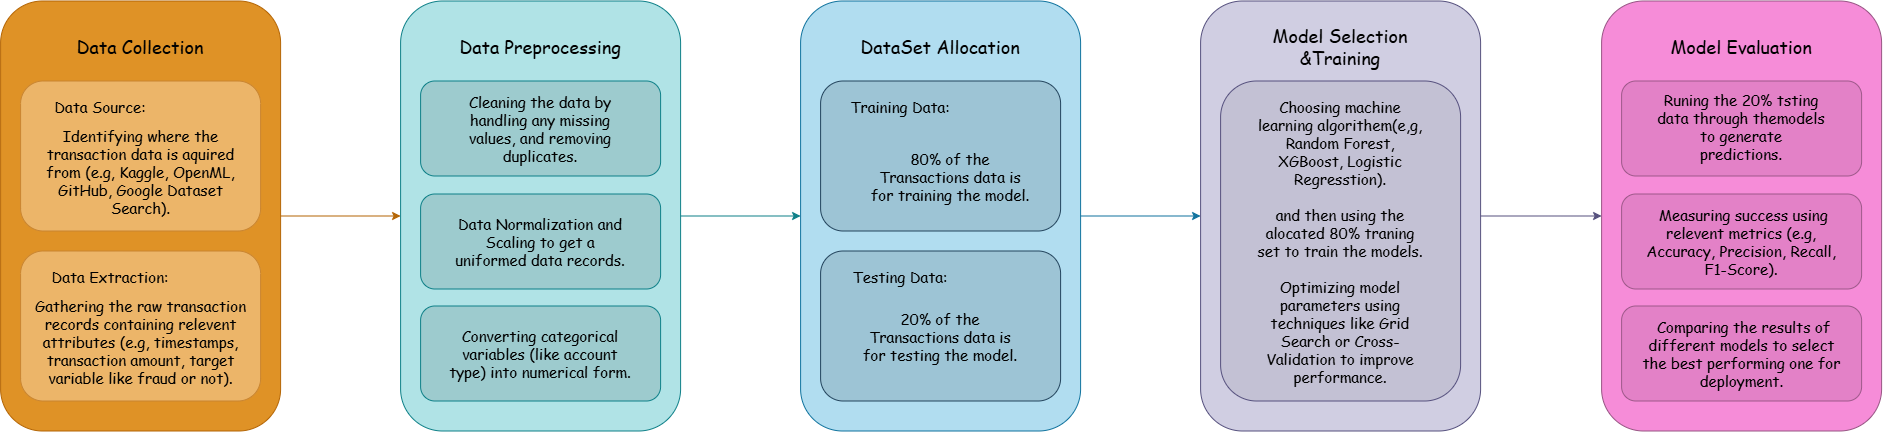

The diagram above was exported from draw.io. Its source (the exported page's mxGraphModel, read from the mxfile embedded in the PNG):
<mxGraphModel dx="2885" dy="386" grid="1" gridSize="10" guides="1" tooltips="1" connect="1" arrows="1" fold="1" page="1" pageScale="1" pageWidth="2336" pageHeight="866.6" math="0" shadow="0">
  <root>
    <mxCell id="0" />
    <mxCell id="1" parent="0" />
    <mxCell id="XZpMB2gZGcIJJcyJmzBO-46" edge="1" parent="1" source="XZpMB2gZGcIJJcyJmzBO-1" style="edgeStyle=orthogonalEdgeStyle;rounded=0;orthogonalLoop=1;jettySize=auto;html=1;exitX=1;exitY=0.5;exitDx=0;exitDy=0;entryX=0;entryY=0.5;entryDx=0;entryDy=0;fillColor=#b1ddf0;strokeColor=#10739e;" target="XZpMB2gZGcIJJcyJmzBO-3">
      <mxGeometry relative="1" as="geometry" />
    </mxCell>
    <mxCell id="XZpMB2gZGcIJJcyJmzBO-1" parent="1" style="rounded=1;whiteSpace=wrap;html=1;fillColor=#B1DDF0;strokeColor=#10739e;" value="" vertex="1">
      <mxGeometry height="430" width="280" x="-1308" y="218" as="geometry" />
    </mxCell>
    <mxCell id="XZpMB2gZGcIJJcyJmzBO-45" edge="1" parent="1" source="XZpMB2gZGcIJJcyJmzBO-2" style="edgeStyle=orthogonalEdgeStyle;rounded=0;orthogonalLoop=1;jettySize=auto;html=1;entryX=0;entryY=0.5;entryDx=0;entryDy=0;fillColor=#b0e3e6;strokeColor=#0e8088;" target="XZpMB2gZGcIJJcyJmzBO-1">
      <mxGeometry relative="1" as="geometry" />
    </mxCell>
    <mxCell id="XZpMB2gZGcIJJcyJmzBO-2" parent="1" style="rounded=1;whiteSpace=wrap;html=1;fillColor=#b0e3e6;strokeColor=#0e8088;" value="" vertex="1">
      <mxGeometry height="430" width="280" x="-1708" y="218" as="geometry" />
    </mxCell>
    <mxCell id="XZpMB2gZGcIJJcyJmzBO-47" edge="1" parent="1" source="XZpMB2gZGcIJJcyJmzBO-3" style="edgeStyle=orthogonalEdgeStyle;rounded=0;orthogonalLoop=1;jettySize=auto;html=1;exitX=1;exitY=0.5;exitDx=0;exitDy=0;entryX=0;entryY=0.5;entryDx=0;entryDy=0;fillColor=#d0cee2;strokeColor=#56517e;" target="XZpMB2gZGcIJJcyJmzBO-14">
      <mxGeometry relative="1" as="geometry" />
    </mxCell>
    <mxCell id="XZpMB2gZGcIJJcyJmzBO-3" parent="1" style="rounded=1;whiteSpace=wrap;html=1;fillColor=#d0cee2;strokeColor=#56517e;" value="" vertex="1">
      <mxGeometry height="430" width="280" x="-908" y="218" as="geometry" />
    </mxCell>
    <mxCell id="XZpMB2gZGcIJJcyJmzBO-4" parent="1" style="rounded=1;whiteSpace=wrap;html=1;fillColor=light-dark(#89ACBA,#85A4BE);strokeColor=#23445d;gradientColor=none;fillStyle=solid;fillOpacity=50;" value="" vertex="1">
      <mxGeometry height="150" width="240" x="-1288" y="298" as="geometry" />
    </mxCell>
    <mxCell id="XZpMB2gZGcIJJcyJmzBO-5" parent="1" style="rounded=1;whiteSpace=wrap;html=1;fillColor=light-dark(#89ACBA,#85A4BE);strokeColor=#23445d;gradientColor=none;fillStyle=solid;fillOpacity=50;" value="" vertex="1">
      <mxGeometry height="150" width="240" x="-1288" y="468" as="geometry" />
    </mxCell>
    <mxCell id="XZpMB2gZGcIJJcyJmzBO-6" parent="1" style="text;html=1;whiteSpace=wrap;strokeColor=none;fillColor=none;align=center;verticalAlign=middle;rounded=0;fontSize=18;fontFamily=Comic Sans MS;" value="DataSet Allocation" vertex="1">
      <mxGeometry height="30" width="180" x="-1258" y="248" as="geometry" />
    </mxCell>
    <mxCell id="XZpMB2gZGcIJJcyJmzBO-7" parent="1" style="text;html=1;whiteSpace=wrap;strokeColor=none;fillColor=none;align=center;verticalAlign=middle;rounded=0;fontSize=15;fontFamily=Comic Sans MS;" value="Training Data:" vertex="1">
      <mxGeometry height="30" width="120" x="-1268" y="308" as="geometry" />
    </mxCell>
    <mxCell id="XZpMB2gZGcIJJcyJmzBO-8" parent="1" style="text;html=1;whiteSpace=wrap;strokeColor=none;fillColor=none;align=center;verticalAlign=middle;rounded=0;fontSize=15;fontFamily=Comic Sans MS;" value="Testing Data:" vertex="1">
      <mxGeometry height="30" width="100" x="-1258" y="478" as="geometry" />
    </mxCell>
    <mxCell id="XZpMB2gZGcIJJcyJmzBO-9" parent="1" style="text;html=1;whiteSpace=wrap;strokeColor=none;fillColor=none;align=center;verticalAlign=middle;rounded=0;fontSize=15;fontFamily=Comic Sans MS;" value="20% of the Transactions data is for testing the model." vertex="1">
      <mxGeometry height="30" width="170" x="-1253" y="538" as="geometry" />
    </mxCell>
    <mxCell id="XZpMB2gZGcIJJcyJmzBO-10" parent="1" style="text;html=1;whiteSpace=wrap;strokeColor=none;fillColor=none;align=center;verticalAlign=middle;rounded=0;fontSize=15;fontFamily=Comic Sans MS;" value="80% of the Transactions data is for training the model." vertex="1">
      <mxGeometry height="30" width="170" x="-1243" y="378" as="geometry" />
    </mxCell>
    <mxCell id="XZpMB2gZGcIJJcyJmzBO-11" parent="1" style="text;html=1;whiteSpace=wrap;strokeColor=none;fillColor=none;align=center;verticalAlign=middle;rounded=0;fontSize=18;fontFamily=Comic Sans MS;" value="Data Preprocessing" vertex="1">
      <mxGeometry height="30" width="180" x="-1658" y="248" as="geometry" />
    </mxCell>
    <mxCell id="XZpMB2gZGcIJJcyJmzBO-13" parent="1" style="rounded=1;whiteSpace=wrap;html=1;fillColor=light-dark(#89B3B5,#89B3B5);strokeColor=#0e8088;fillStyle=solid;fillOpacity=50;gradientColor=none;" value="" vertex="1">
      <mxGeometry height="95" width="240" x="-1688" y="298" as="geometry" />
    </mxCell>
    <mxCell id="XZpMB2gZGcIJJcyJmzBO-14" parent="1" style="rounded=1;whiteSpace=wrap;html=1;fillColor=light-dark(#F68CD8,#532F49);strokeColor=light-dark(#985584,#CF74B5);" value="" vertex="1">
      <mxGeometry height="430" width="280" x="-507" y="218" as="geometry" />
    </mxCell>
    <mxCell id="XZpMB2gZGcIJJcyJmzBO-15" parent="1" style="rounded=1;whiteSpace=wrap;html=1;fillColor=light-dark(#89B3B5,#89B3B5);strokeColor=#0e8088;fillStyle=solid;fillOpacity=50;gradientColor=none;" value="" vertex="1">
      <mxGeometry height="95" width="240" x="-1688" y="411" as="geometry" />
    </mxCell>
    <mxCell id="XZpMB2gZGcIJJcyJmzBO-16" parent="1" style="rounded=1;whiteSpace=wrap;html=1;fillColor=light-dark(#89B3B5,#89B3B5);strokeColor=#0e8088;fillStyle=solid;fillOpacity=50;gradientColor=none;" value="" vertex="1">
      <mxGeometry height="95" width="240" x="-1688" y="523" as="geometry" />
    </mxCell>
    <mxCell id="XZpMB2gZGcIJJcyJmzBO-44" edge="1" parent="1" source="XZpMB2gZGcIJJcyJmzBO-18" style="edgeStyle=orthogonalEdgeStyle;rounded=0;orthogonalLoop=1;jettySize=auto;html=1;entryX=0;entryY=0.5;entryDx=0;entryDy=0;fillColor=#fad7ac;strokeColor=#b46504;" target="XZpMB2gZGcIJJcyJmzBO-2">
      <mxGeometry relative="1" as="geometry" />
    </mxCell>
    <mxCell id="XZpMB2gZGcIJJcyJmzBO-18" parent="1" style="rounded=1;whiteSpace=wrap;html=1;fillColor=light-dark(#DF9226,#624011);strokeColor=#b46504;" value="" vertex="1">
      <mxGeometry height="430" width="280" x="-2108" y="218" as="geometry" />
    </mxCell>
    <mxCell id="XZpMB2gZGcIJJcyJmzBO-20" parent="1" style="text;html=1;whiteSpace=wrap;strokeColor=none;fillColor=none;align=center;verticalAlign=middle;rounded=0;fontSize=18;fontFamily=Comic Sans MS;" value="Data Collection" vertex="1">
      <mxGeometry height="30" width="180" x="-2058" y="248" as="geometry" />
    </mxCell>
    <mxCell id="XZpMB2gZGcIJJcyJmzBO-22" parent="1" style="text;html=1;whiteSpace=wrap;strokeColor=none;fillColor=none;align=center;verticalAlign=middle;rounded=0;fontSize=15;fontFamily=Comic Sans MS;" value="Data Normalization and Scaling to get a uniformed data records." vertex="1">
      <mxGeometry height="30" width="180" x="-1658" y="443.5" as="geometry" />
    </mxCell>
    <mxCell id="XZpMB2gZGcIJJcyJmzBO-23" parent="1" style="text;html=1;whiteSpace=wrap;strokeColor=none;fillColor=none;align=center;verticalAlign=middle;rounded=0;fontSize=15;fontFamily=Comic Sans MS;" value="Cleaning the data by handling any missing values, and removing duplicates." vertex="1">
      <mxGeometry height="30" width="170" x="-1653" y="330.5" as="geometry" />
    </mxCell>
    <mxCell id="XZpMB2gZGcIJJcyJmzBO-24" parent="1" style="text;html=1;whiteSpace=wrap;strokeColor=none;fillColor=none;align=center;verticalAlign=middle;rounded=0;fontSize=15;fontFamily=Comic Sans MS;" value="Converting categorical variables (like account type) into numerical form." vertex="1">
      <mxGeometry height="30" width="188" x="-1662" y="555.5" as="geometry" />
    </mxCell>
    <mxCell id="XZpMB2gZGcIJJcyJmzBO-25" parent="1" style="text;html=1;whiteSpace=wrap;strokeColor=none;fillColor=none;align=center;verticalAlign=middle;rounded=0;fontSize=18;fontFamily=Comic Sans MS;" value="Model Selection &amp;amp;Training" vertex="1">
      <mxGeometry height="30" width="180" x="-858" y="248" as="geometry" />
    </mxCell>
    <mxCell id="XZpMB2gZGcIJJcyJmzBO-26" parent="1" style="rounded=1;whiteSpace=wrap;html=1;fillColor=light-dark(#B5B3C6,#B5B3C6);strokeColor=#56517e;fillStyle=solid;fillOpacity=50;" value="" vertex="1">
      <mxGeometry height="320" width="240" x="-888" y="298" as="geometry" />
    </mxCell>
    <mxCell id="XZpMB2gZGcIJJcyJmzBO-32" parent="1" style="rounded=1;whiteSpace=wrap;html=1;fillColor=light-dark(#CF75B5,#CDA2BE);strokeColor=light-dark(#9E598A,#CF74B5);fillStyle=solid;fillOpacity=50;" value="" vertex="1">
      <mxGeometry height="95" width="240" x="-487" y="298" as="geometry" />
    </mxCell>
    <mxCell id="XZpMB2gZGcIJJcyJmzBO-30" parent="1" style="text;html=1;whiteSpace=wrap;strokeColor=none;fillColor=none;align=center;verticalAlign=middle;rounded=0;fontSize=18;fontFamily=Comic Sans MS;" value="Model Evaluation" vertex="1">
      <mxGeometry height="30" width="180" x="-457" y="248" as="geometry" />
    </mxCell>
    <mxCell id="XZpMB2gZGcIJJcyJmzBO-31" parent="1" style="text;html=1;whiteSpace=wrap;strokeColor=none;fillColor=none;align=center;verticalAlign=middle;rounded=0;fontSize=15;fontFamily=Comic Sans MS;" value="Choosing machine learning algorithem(e,g, Random Forest, XGBoost, Logistic Regresstion).&lt;div&gt;&lt;br&gt;&lt;/div&gt;&lt;div&gt;and then using the alocated 80% traning set to train the models.&lt;/div&gt;&lt;div&gt;&lt;br&gt;&lt;/div&gt;&lt;div&gt;Optimizing model parameters using techniques like Grid Search or Cross-Validation to improve performance.&lt;/div&gt;" vertex="1">
      <mxGeometry height="30" width="170" x="-853" y="443" as="geometry" />
    </mxCell>
    <mxCell id="XZpMB2gZGcIJJcyJmzBO-33" parent="1" style="rounded=1;whiteSpace=wrap;html=1;fillColor=light-dark(#CF75B5,#CDA2BE);strokeColor=light-dark(#9E598A,#CF74B5);fillStyle=solid;fillOpacity=50;" value="" vertex="1">
      <mxGeometry height="95" width="240" x="-487" y="411" as="geometry" />
    </mxCell>
    <mxCell id="XZpMB2gZGcIJJcyJmzBO-34" parent="1" style="rounded=1;whiteSpace=wrap;html=1;fillColor=light-dark(#CF75B5,#CDA2BE);strokeColor=light-dark(#9E598A,#CF74B5);fillStyle=solid;fillOpacity=50;" value="" vertex="1">
      <mxGeometry height="95" width="240" x="-487" y="523" as="geometry" />
    </mxCell>
    <mxCell id="XZpMB2gZGcIJJcyJmzBO-27" parent="1" style="text;html=1;whiteSpace=wrap;strokeColor=none;fillColor=none;align=center;verticalAlign=middle;rounded=0;fontSize=15;fontFamily=Comic Sans MS;" value="&amp;nbsp;Comparing the results of different models to select the best performing one for deployment." vertex="1">
      <mxGeometry height="30" width="203" x="-468.5" y="555.5" as="geometry" />
    </mxCell>
    <mxCell id="XZpMB2gZGcIJJcyJmzBO-35" parent="1" style="text;html=1;whiteSpace=wrap;strokeColor=none;fillColor=none;align=center;verticalAlign=middle;rounded=0;fontSize=15;fontFamily=Comic Sans MS;" value="&amp;nbsp;Measuring success using relevent metrics (e.g, Accuracy, Precision, Recall, F1-Score)." vertex="1">
      <mxGeometry height="30" width="214" x="-474" y="443" as="geometry" />
    </mxCell>
    <mxCell id="XZpMB2gZGcIJJcyJmzBO-36" parent="1" style="text;html=1;whiteSpace=wrap;strokeColor=none;fillColor=none;align=center;verticalAlign=middle;rounded=0;fontSize=15;fontFamily=Comic Sans MS;" value="Runing the 20% tsting data through themodels to generate predictions." vertex="1">
      <mxGeometry height="30" width="170" x="-452" y="328" as="geometry" />
    </mxCell>
    <mxCell id="XZpMB2gZGcIJJcyJmzBO-37" parent="1" style="rounded=1;whiteSpace=wrap;html=1;fillColor=light-dark(#FAD7AC,#FAD7AC);strokeColor=light-dark(#C98531,#C98531);gradientColor=none;fillStyle=solid;fillOpacity=50;" value="" vertex="1">
      <mxGeometry height="150" width="240" x="-2088" y="298" as="geometry" />
    </mxCell>
    <mxCell id="XZpMB2gZGcIJJcyJmzBO-38" parent="1" style="rounded=1;whiteSpace=wrap;html=1;fillColor=light-dark(#FAD7AC,#FAD7AC);strokeColor=light-dark(#C98531,#C98531);gradientColor=none;fillStyle=solid;fillOpacity=50;" value="" vertex="1">
      <mxGeometry height="150" width="240" x="-2088" y="468" as="geometry" />
    </mxCell>
    <mxCell id="XZpMB2gZGcIJJcyJmzBO-39" parent="1" style="text;html=1;whiteSpace=wrap;strokeColor=none;fillColor=none;align=center;verticalAlign=middle;rounded=0;fontSize=15;fontFamily=Comic Sans MS;" value="Data Source:" vertex="1">
      <mxGeometry height="30" width="120" x="-2068" y="308" as="geometry" />
    </mxCell>
    <mxCell id="XZpMB2gZGcIJJcyJmzBO-40" parent="1" style="text;html=1;whiteSpace=wrap;strokeColor=none;fillColor=none;align=center;verticalAlign=middle;rounded=0;fontSize=15;fontFamily=Comic Sans MS;" value="Data Extraction:" vertex="1">
      <mxGeometry height="30" width="120" x="-2058" y="478" as="geometry" />
    </mxCell>
    <mxCell id="XZpMB2gZGcIJJcyJmzBO-41" parent="1" style="text;html=1;whiteSpace=wrap;strokeColor=none;fillColor=none;align=center;verticalAlign=middle;rounded=0;fontSize=15;fontFamily=Comic Sans MS;" value="Gathering the raw transaction records containing relevent attributes (e.g, timestamps, transaction amount, target variable like fraud or not)." vertex="1">
      <mxGeometry height="30" width="225" x="-2080.5" y="543" as="geometry" />
    </mxCell>
    <mxCell id="XZpMB2gZGcIJJcyJmzBO-42" parent="1" style="text;html=1;whiteSpace=wrap;strokeColor=none;fillColor=none;align=center;verticalAlign=middle;rounded=0;fontSize=15;fontFamily=Comic Sans MS;" value="Identifying where the transaction data is aquired from (e.g, Kaggle, OpenML, GitHub, Google Dataset Search)." vertex="1">
      <mxGeometry height="30" width="205" x="-2070.5" y="373" as="geometry" />
    </mxCell>
  </root>
</mxGraphModel>